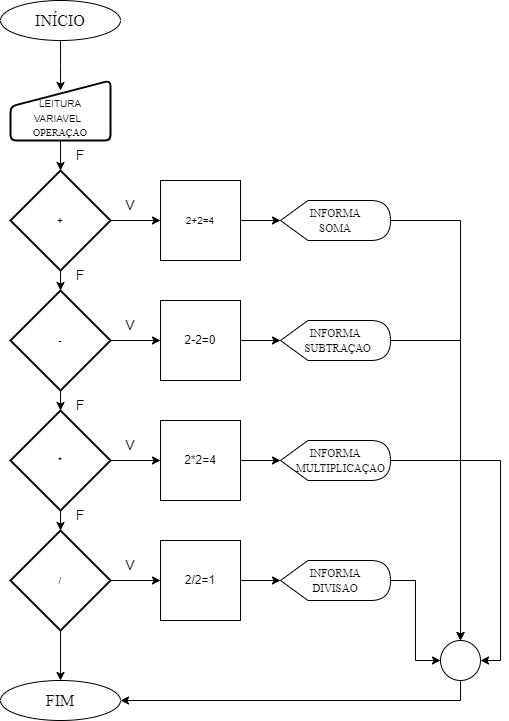

The diagram above was exported from draw.io. Its source (the exported page's mxGraphModel, read from the mxfile embedded in the PNG):
<mxGraphModel dx="1195" dy="650" grid="1" gridSize="10" guides="1" tooltips="1" connect="1" arrows="1" fold="1" page="1" pageScale="1" pageWidth="827" pageHeight="1169" math="0" shadow="0">
  <root>
    <mxCell id="0" />
    <mxCell id="1" parent="0" />
    <mxCell id="fqHH7ESr2eh_nWWS5kiK-1" value="" style="edgeStyle=orthogonalEdgeStyle;rounded=0;orthogonalLoop=1;jettySize=auto;html=1;" edge="1" parent="1" source="fqHH7ESr2eh_nWWS5kiK-2">
      <mxGeometry relative="1" as="geometry">
        <mxPoint x="420" y="170" as="targetPoint" />
      </mxGeometry>
    </mxCell>
    <mxCell id="fqHH7ESr2eh_nWWS5kiK-2" value="&lt;font size=&quot;3&quot; face=&quot;Times New Roman&quot;&gt;INÍCIO&lt;/font&gt;" style="ellipse;whiteSpace=wrap;html=1;" vertex="1" parent="1">
      <mxGeometry x="360" y="80" width="120" height="40" as="geometry" />
    </mxCell>
    <mxCell id="fqHH7ESr2eh_nWWS5kiK-3" value="&lt;font size=&quot;3&quot; face=&quot;Times New Roman&quot;&gt;FIM&lt;/font&gt;" style="ellipse;whiteSpace=wrap;html=1;" vertex="1" parent="1">
      <mxGeometry x="360" y="760" width="120" height="40" as="geometry" />
    </mxCell>
    <mxCell id="fqHH7ESr2eh_nWWS5kiK-4" value="" style="edgeStyle=orthogonalEdgeStyle;rounded=0;orthogonalLoop=1;jettySize=auto;html=1;" edge="1" parent="1" source="fqHH7ESr2eh_nWWS5kiK-5" target="fqHH7ESr2eh_nWWS5kiK-9">
      <mxGeometry relative="1" as="geometry" />
    </mxCell>
    <mxCell id="fqHH7ESr2eh_nWWS5kiK-5" value="&lt;font style=&quot;font-size: 10px;&quot;&gt;&amp;nbsp;&lt;/font&gt;&lt;div&gt;&lt;font size=&quot;1&quot; style=&quot;&quot;&gt;L&lt;/font&gt;&lt;font size=&quot;1&quot; style=&quot;&quot;&gt;EITURA&lt;/font&gt;&lt;div&gt;&lt;font size=&quot;1&quot; style=&quot;&quot;&gt;VARIAVEL&amp;nbsp;&amp;nbsp;&lt;/font&gt;&lt;/div&gt;&lt;div&gt;&lt;font size=&quot;1&quot; face=&quot;Times New Roman&quot;&gt;OPERAÇAO&lt;/font&gt;&lt;/div&gt;&lt;/div&gt;" style="html=1;strokeWidth=2;shape=manualInput;whiteSpace=wrap;rounded=1;size=26;arcSize=11;" vertex="1" parent="1">
      <mxGeometry x="370" y="160" width="100" height="60" as="geometry" />
    </mxCell>
    <mxCell id="fqHH7ESr2eh_nWWS5kiK-52" style="edgeStyle=orthogonalEdgeStyle;rounded=0;orthogonalLoop=1;jettySize=auto;html=1;exitX=1;exitY=0.5;exitDx=0;exitDy=0;exitPerimeter=0;entryX=0.5;entryY=0;entryDx=0;entryDy=0;" edge="1" parent="1" source="fqHH7ESr2eh_nWWS5kiK-7" target="fqHH7ESr2eh_nWWS5kiK-51">
      <mxGeometry relative="1" as="geometry" />
    </mxCell>
    <mxCell id="fqHH7ESr2eh_nWWS5kiK-7" value="&lt;font face=&quot;Times New Roman&quot;&gt;&lt;span style=&quot;font-size: 11px;&quot;&gt;INFORMA&lt;/span&gt;&lt;/font&gt;&lt;div&gt;&lt;font face=&quot;Times New Roman&quot;&gt;&lt;span style=&quot;font-size: 11px;&quot;&gt;SOMA&lt;/span&gt;&lt;/font&gt;&lt;/div&gt;" style="shape=display;whiteSpace=wrap;html=1;" vertex="1" parent="1">
      <mxGeometry x="640" y="280" width="110" height="40" as="geometry" />
    </mxCell>
    <mxCell id="fqHH7ESr2eh_nWWS5kiK-42" style="edgeStyle=orthogonalEdgeStyle;rounded=0;orthogonalLoop=1;jettySize=auto;html=1;exitX=1;exitY=0.5;exitDx=0;exitDy=0;exitPerimeter=0;entryX=0;entryY=0.5;entryDx=0;entryDy=0;" edge="1" parent="1" source="fqHH7ESr2eh_nWWS5kiK-9" target="fqHH7ESr2eh_nWWS5kiK-36">
      <mxGeometry relative="1" as="geometry" />
    </mxCell>
    <mxCell id="fqHH7ESr2eh_nWWS5kiK-9" value="&lt;span style=&quot;font-size: 10px;&quot;&gt;+&lt;/span&gt;" style="strokeWidth=2;html=1;shape=mxgraph.flowchart.decision;whiteSpace=wrap;" vertex="1" parent="1">
      <mxGeometry x="370" y="250" width="100" height="100" as="geometry" />
    </mxCell>
    <mxCell id="fqHH7ESr2eh_nWWS5kiK-11" value="" style="ellipse;whiteSpace=wrap;html=1;aspect=fixed;" vertex="1" parent="1">
      <mxGeometry x="690" y="640" width="40" height="40" as="geometry" />
    </mxCell>
    <mxCell id="fqHH7ESr2eh_nWWS5kiK-43" style="edgeStyle=orthogonalEdgeStyle;rounded=0;orthogonalLoop=1;jettySize=auto;html=1;exitX=1;exitY=0.5;exitDx=0;exitDy=0;exitPerimeter=0;entryX=0;entryY=0.5;entryDx=0;entryDy=0;" edge="1" parent="1" source="fqHH7ESr2eh_nWWS5kiK-13" target="fqHH7ESr2eh_nWWS5kiK-37">
      <mxGeometry relative="1" as="geometry" />
    </mxCell>
    <mxCell id="fqHH7ESr2eh_nWWS5kiK-13" value="&lt;div&gt;&lt;font style=&quot;font-size: 10px;&quot;&gt;-&lt;/font&gt;&lt;/div&gt;" style="strokeWidth=2;html=1;shape=mxgraph.flowchart.decision;whiteSpace=wrap;" vertex="1" parent="1">
      <mxGeometry x="370" y="370" width="100" height="100" as="geometry" />
    </mxCell>
    <mxCell id="fqHH7ESr2eh_nWWS5kiK-44" style="edgeStyle=orthogonalEdgeStyle;rounded=0;orthogonalLoop=1;jettySize=auto;html=1;exitX=1;exitY=0.5;exitDx=0;exitDy=0;exitPerimeter=0;entryX=0;entryY=0.5;entryDx=0;entryDy=0;" edge="1" parent="1" source="fqHH7ESr2eh_nWWS5kiK-15" target="fqHH7ESr2eh_nWWS5kiK-38">
      <mxGeometry relative="1" as="geometry" />
    </mxCell>
    <mxCell id="fqHH7ESr2eh_nWWS5kiK-15" value="&lt;span style=&quot;font-size: 10px; background-color: initial;&quot;&gt;*&lt;/span&gt;" style="strokeWidth=2;html=1;shape=mxgraph.flowchart.decision;whiteSpace=wrap;" vertex="1" parent="1">
      <mxGeometry x="370" y="490" width="100" height="100" as="geometry" />
    </mxCell>
    <mxCell id="fqHH7ESr2eh_nWWS5kiK-16" style="edgeStyle=orthogonalEdgeStyle;rounded=0;orthogonalLoop=1;jettySize=auto;html=1;exitX=0.5;exitY=1;exitDx=0;exitDy=0;exitPerimeter=0;entryX=0.5;entryY=0;entryDx=0;entryDy=0;entryPerimeter=0;" edge="1" parent="1" source="fqHH7ESr2eh_nWWS5kiK-9" target="fqHH7ESr2eh_nWWS5kiK-13">
      <mxGeometry relative="1" as="geometry" />
    </mxCell>
    <mxCell id="fqHH7ESr2eh_nWWS5kiK-17" style="edgeStyle=orthogonalEdgeStyle;rounded=0;orthogonalLoop=1;jettySize=auto;html=1;exitX=0.5;exitY=1;exitDx=0;exitDy=0;exitPerimeter=0;entryX=0.5;entryY=0;entryDx=0;entryDy=0;entryPerimeter=0;" edge="1" parent="1" source="fqHH7ESr2eh_nWWS5kiK-13" target="fqHH7ESr2eh_nWWS5kiK-15">
      <mxGeometry relative="1" as="geometry" />
    </mxCell>
    <mxCell id="fqHH7ESr2eh_nWWS5kiK-56" style="edgeStyle=orthogonalEdgeStyle;rounded=0;orthogonalLoop=1;jettySize=auto;html=1;exitX=1;exitY=0.5;exitDx=0;exitDy=0;exitPerimeter=0;entryX=0.5;entryY=0;entryDx=0;entryDy=0;" edge="1" parent="1" source="fqHH7ESr2eh_nWWS5kiK-19" target="fqHH7ESr2eh_nWWS5kiK-51">
      <mxGeometry relative="1" as="geometry" />
    </mxCell>
    <mxCell id="fqHH7ESr2eh_nWWS5kiK-19" value="&lt;font face=&quot;Times New Roman&quot;&gt;&lt;span style=&quot;font-size: 11px;&quot;&gt;INFORMA&lt;/span&gt;&lt;/font&gt;&lt;div&gt;&lt;span style=&quot;font-size: 11px; font-family: &amp;quot;Times New Roman&amp;quot;; background-color: initial;&quot;&gt;&amp;nbsp; SUBTRAÇAO&lt;/span&gt;&lt;/div&gt;" style="shape=display;whiteSpace=wrap;html=1;" vertex="1" parent="1">
      <mxGeometry x="640" y="400" width="110" height="40" as="geometry" />
    </mxCell>
    <mxCell id="fqHH7ESr2eh_nWWS5kiK-54" style="edgeStyle=orthogonalEdgeStyle;rounded=0;orthogonalLoop=1;jettySize=auto;html=1;exitX=1;exitY=0.5;exitDx=0;exitDy=0;exitPerimeter=0;entryX=1;entryY=0.5;entryDx=0;entryDy=0;" edge="1" parent="1" source="fqHH7ESr2eh_nWWS5kiK-21" target="fqHH7ESr2eh_nWWS5kiK-51">
      <mxGeometry relative="1" as="geometry" />
    </mxCell>
    <mxCell id="fqHH7ESr2eh_nWWS5kiK-21" value="&lt;font face=&quot;Times New Roman&quot;&gt;&lt;span style=&quot;font-size: 11px;&quot;&gt;INFORMA&lt;/span&gt;&lt;/font&gt;&lt;div&gt;&lt;span style=&quot;font-size: 11px; font-family: &amp;quot;Times New Roman&amp;quot;; background-color: initial;&quot;&gt;&amp;nbsp; &amp;nbsp; MULTIPLICAÇAO&lt;/span&gt;&lt;/div&gt;" style="shape=display;whiteSpace=wrap;html=1;" vertex="1" parent="1">
      <mxGeometry x="640" y="520" width="110" height="40" as="geometry" />
    </mxCell>
    <mxCell id="fqHH7ESr2eh_nWWS5kiK-55" style="edgeStyle=orthogonalEdgeStyle;rounded=0;orthogonalLoop=1;jettySize=auto;html=1;exitX=1;exitY=0.5;exitDx=0;exitDy=0;exitPerimeter=0;entryX=0;entryY=0.5;entryDx=0;entryDy=0;" edge="1" parent="1" source="fqHH7ESr2eh_nWWS5kiK-23" target="fqHH7ESr2eh_nWWS5kiK-51">
      <mxGeometry relative="1" as="geometry" />
    </mxCell>
    <mxCell id="fqHH7ESr2eh_nWWS5kiK-23" value="&lt;font face=&quot;Times New Roman&quot;&gt;&lt;span style=&quot;font-size: 11px;&quot;&gt;INFORMA&lt;/span&gt;&lt;/font&gt;&lt;div&gt;&lt;font face=&quot;Times New Roman&quot;&gt;&lt;span style=&quot;font-size: 11px;&quot;&gt;DIVISAO&lt;/span&gt;&lt;/font&gt;&lt;/div&gt;" style="shape=display;whiteSpace=wrap;html=1;" vertex="1" parent="1">
      <mxGeometry x="640" y="640" width="110" height="40" as="geometry" />
    </mxCell>
    <mxCell id="fqHH7ESr2eh_nWWS5kiK-24" style="edgeStyle=orthogonalEdgeStyle;rounded=0;orthogonalLoop=1;jettySize=auto;html=1;exitX=0.5;exitY=1;exitDx=0;exitDy=0;exitPerimeter=0;entryX=0.5;entryY=0;entryDx=0;entryDy=0;" edge="1" parent="1" source="fqHH7ESr2eh_nWWS5kiK-25" target="fqHH7ESr2eh_nWWS5kiK-3">
      <mxGeometry relative="1" as="geometry" />
    </mxCell>
    <mxCell id="fqHH7ESr2eh_nWWS5kiK-45" style="edgeStyle=orthogonalEdgeStyle;rounded=0;orthogonalLoop=1;jettySize=auto;html=1;exitX=1;exitY=0.5;exitDx=0;exitDy=0;exitPerimeter=0;entryX=0;entryY=0.5;entryDx=0;entryDy=0;" edge="1" parent="1" source="fqHH7ESr2eh_nWWS5kiK-25" target="fqHH7ESr2eh_nWWS5kiK-40">
      <mxGeometry relative="1" as="geometry" />
    </mxCell>
    <mxCell id="fqHH7ESr2eh_nWWS5kiK-25" value="&lt;div&gt;&lt;font style=&quot;font-size: 10px;&quot;&gt;/&lt;/font&gt;&lt;/div&gt;" style="strokeWidth=2;html=1;shape=mxgraph.flowchart.decision;whiteSpace=wrap;" vertex="1" parent="1">
      <mxGeometry x="370" y="610" width="100" height="100" as="geometry" />
    </mxCell>
    <mxCell id="fqHH7ESr2eh_nWWS5kiK-26" style="edgeStyle=orthogonalEdgeStyle;rounded=0;orthogonalLoop=1;jettySize=auto;html=1;exitX=0.5;exitY=1;exitDx=0;exitDy=0;exitPerimeter=0;entryX=0.5;entryY=0;entryDx=0;entryDy=0;entryPerimeter=0;" edge="1" parent="1" source="fqHH7ESr2eh_nWWS5kiK-15" target="fqHH7ESr2eh_nWWS5kiK-25">
      <mxGeometry relative="1" as="geometry" />
    </mxCell>
    <mxCell id="fqHH7ESr2eh_nWWS5kiK-28" value="&lt;font style=&quot;font-size: 14px;&quot;&gt;V&lt;/font&gt;" style="text;html=1;align=center;verticalAlign=middle;whiteSpace=wrap;rounded=0;" vertex="1" parent="1">
      <mxGeometry x="460" y="270" width="60" height="30" as="geometry" />
    </mxCell>
    <mxCell id="fqHH7ESr2eh_nWWS5kiK-29" value="&lt;font style=&quot;font-size: 14px;&quot;&gt;V&lt;/font&gt;" style="text;html=1;align=center;verticalAlign=middle;whiteSpace=wrap;rounded=0;" vertex="1" parent="1">
      <mxGeometry x="460" y="390" width="60" height="30" as="geometry" />
    </mxCell>
    <mxCell id="fqHH7ESr2eh_nWWS5kiK-30" value="&lt;font style=&quot;font-size: 14px;&quot;&gt;V&lt;/font&gt;" style="text;html=1;align=center;verticalAlign=middle;whiteSpace=wrap;rounded=0;" vertex="1" parent="1">
      <mxGeometry x="460" y="510" width="60" height="30" as="geometry" />
    </mxCell>
    <mxCell id="fqHH7ESr2eh_nWWS5kiK-31" value="&lt;font style=&quot;font-size: 14px;&quot;&gt;V&lt;/font&gt;" style="text;html=1;align=center;verticalAlign=middle;whiteSpace=wrap;rounded=0;" vertex="1" parent="1">
      <mxGeometry x="460" y="630" width="60" height="30" as="geometry" />
    </mxCell>
    <mxCell id="fqHH7ESr2eh_nWWS5kiK-32" value="&lt;font style=&quot;font-size: 14px;&quot;&gt;F&lt;/font&gt;" style="text;html=1;align=center;verticalAlign=middle;whiteSpace=wrap;rounded=0;" vertex="1" parent="1">
      <mxGeometry x="410" y="220" width="60" height="30" as="geometry" />
    </mxCell>
    <mxCell id="fqHH7ESr2eh_nWWS5kiK-33" value="&lt;font style=&quot;font-size: 14px;&quot;&gt;F&lt;/font&gt;" style="text;html=1;align=center;verticalAlign=middle;whiteSpace=wrap;rounded=0;" vertex="1" parent="1">
      <mxGeometry x="410" y="340" width="60" height="30" as="geometry" />
    </mxCell>
    <mxCell id="fqHH7ESr2eh_nWWS5kiK-34" value="&lt;font style=&quot;font-size: 14px;&quot;&gt;F&lt;/font&gt;" style="text;html=1;align=center;verticalAlign=middle;whiteSpace=wrap;rounded=0;" vertex="1" parent="1">
      <mxGeometry x="410" y="470" width="60" height="30" as="geometry" />
    </mxCell>
    <mxCell id="fqHH7ESr2eh_nWWS5kiK-35" value="&lt;font style=&quot;font-size: 14px;&quot;&gt;F&lt;/font&gt;" style="text;html=1;align=center;verticalAlign=middle;whiteSpace=wrap;rounded=0;" vertex="1" parent="1">
      <mxGeometry x="410" y="580" width="60" height="30" as="geometry" />
    </mxCell>
    <mxCell id="fqHH7ESr2eh_nWWS5kiK-46" style="edgeStyle=orthogonalEdgeStyle;rounded=0;orthogonalLoop=1;jettySize=auto;html=1;exitX=1;exitY=0.5;exitDx=0;exitDy=0;" edge="1" parent="1" source="fqHH7ESr2eh_nWWS5kiK-36" target="fqHH7ESr2eh_nWWS5kiK-7">
      <mxGeometry relative="1" as="geometry" />
    </mxCell>
    <mxCell id="fqHH7ESr2eh_nWWS5kiK-36" value="&lt;font size=&quot;1&quot;&gt;2+2=4&lt;/font&gt;" style="whiteSpace=wrap;html=1;aspect=fixed;" vertex="1" parent="1">
      <mxGeometry x="520" y="260" width="80" height="80" as="geometry" />
    </mxCell>
    <mxCell id="fqHH7ESr2eh_nWWS5kiK-37" value="2-2=0" style="whiteSpace=wrap;html=1;aspect=fixed;" vertex="1" parent="1">
      <mxGeometry x="520" y="380" width="80" height="80" as="geometry" />
    </mxCell>
    <mxCell id="fqHH7ESr2eh_nWWS5kiK-38" value="2*2=4" style="whiteSpace=wrap;html=1;aspect=fixed;" vertex="1" parent="1">
      <mxGeometry x="520" y="500" width="80" height="80" as="geometry" />
    </mxCell>
    <mxCell id="fqHH7ESr2eh_nWWS5kiK-49" style="edgeStyle=orthogonalEdgeStyle;rounded=0;orthogonalLoop=1;jettySize=auto;html=1;exitX=1;exitY=0.5;exitDx=0;exitDy=0;" edge="1" parent="1" source="fqHH7ESr2eh_nWWS5kiK-40" target="fqHH7ESr2eh_nWWS5kiK-23">
      <mxGeometry relative="1" as="geometry" />
    </mxCell>
    <mxCell id="fqHH7ESr2eh_nWWS5kiK-40" value="2/2=1" style="whiteSpace=wrap;html=1;aspect=fixed;" vertex="1" parent="1">
      <mxGeometry x="520" y="620" width="80" height="80" as="geometry" />
    </mxCell>
    <mxCell id="fqHH7ESr2eh_nWWS5kiK-47" style="edgeStyle=orthogonalEdgeStyle;rounded=0;orthogonalLoop=1;jettySize=auto;html=1;exitX=1;exitY=0.5;exitDx=0;exitDy=0;entryX=0;entryY=0.5;entryDx=0;entryDy=0;entryPerimeter=0;" edge="1" parent="1" source="fqHH7ESr2eh_nWWS5kiK-37" target="fqHH7ESr2eh_nWWS5kiK-19">
      <mxGeometry relative="1" as="geometry" />
    </mxCell>
    <mxCell id="fqHH7ESr2eh_nWWS5kiK-48" style="edgeStyle=orthogonalEdgeStyle;rounded=0;orthogonalLoop=1;jettySize=auto;html=1;exitX=1;exitY=0.5;exitDx=0;exitDy=0;entryX=0;entryY=0.5;entryDx=0;entryDy=0;entryPerimeter=0;" edge="1" parent="1" source="fqHH7ESr2eh_nWWS5kiK-38" target="fqHH7ESr2eh_nWWS5kiK-21">
      <mxGeometry relative="1" as="geometry" />
    </mxCell>
    <mxCell id="fqHH7ESr2eh_nWWS5kiK-57" style="edgeStyle=orthogonalEdgeStyle;rounded=0;orthogonalLoop=1;jettySize=auto;html=1;exitX=0.5;exitY=1;exitDx=0;exitDy=0;entryX=1;entryY=0.5;entryDx=0;entryDy=0;" edge="1" parent="1" source="fqHH7ESr2eh_nWWS5kiK-51" target="fqHH7ESr2eh_nWWS5kiK-3">
      <mxGeometry relative="1" as="geometry" />
    </mxCell>
    <mxCell id="fqHH7ESr2eh_nWWS5kiK-51" value="" style="ellipse;whiteSpace=wrap;html=1;aspect=fixed;" vertex="1" parent="1">
      <mxGeometry x="800" y="720" width="40" height="40" as="geometry" />
    </mxCell>
  </root>
</mxGraphModel>